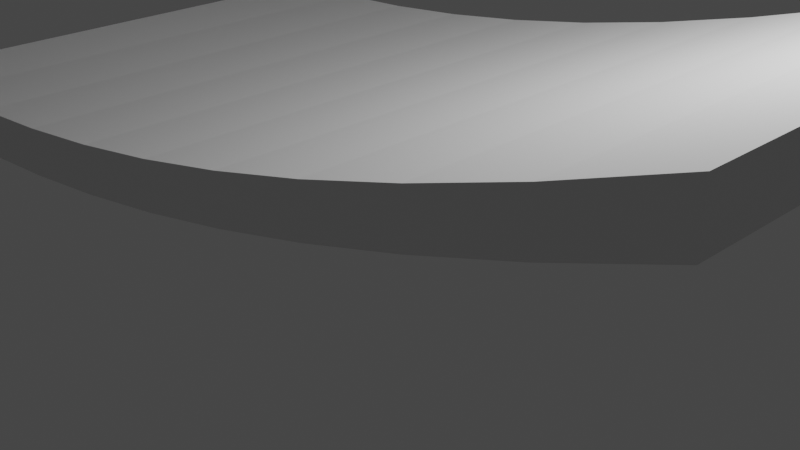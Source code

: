 # Source: ram.blend  (saved by Blender 2.93.21; exported with 4.5.12 LTS)
import bpy
from mathutils import Matrix  # noqa: F401  (used for matrix-valued properties, if any)

bpy.ops.wm.read_factory_settings(use_empty=True)
scene = bpy.context.scene
scene.name = 'Scene'

# ---- collections
col_collection = bpy.data.collections.new('Collection'); scene.collection.children.link(col_collection)

# ---- materials (node trees are filled in below, after node groups)
mat_material = bpy.data.materials.new('Material')
mat_material.alpha_threshold = 0.0
mat_material.use_transparent_shadow = False
mat_material.line_color = (0.0, 0.0, 0.0, 1.0)

# ---- material node trees
mat_material.use_nodes = True; mat_material.node_tree.nodes.clear()
_N = mat_material.node_tree.nodes; _L = mat_material.node_tree.links
n0 = _N.new('ShaderNodeOutputMaterial'); n0.name = 'Material Output'; n0.location = (300, 300)
n1 = _N.new('ShaderNodeBsdfPrincipled'); n1.name = 'Principled BSDF'; n1.location = (10, 300)
n1.distribution = 'GGX'
n1.subsurface_method = 'BURLEY'
n1.inputs[2].default_value = 0.4
n1.inputs[3].default_value = 1.45
n1.inputs[27].default_value = (0.0, 0.0, 0.0, 1.0)
n1.inputs[28].default_value = 1.0
_L.new(n1.outputs[0], n0.inputs[0])
n0.is_active_output = True

# ---- world
world_world = bpy.data.worlds.new('World'); scene.world = world_world
world_world.use_nodes = True; world_world.node_tree.nodes.clear()
_N = world_world.node_tree.nodes; _L = world_world.node_tree.links
n0 = _N.new('ShaderNodeOutputWorld'); n0.name = 'World Output'; n0.location = (300, 300)
n1 = _N.new('ShaderNodeBackground'); n1.name = 'Background'; n1.location = (10, 300)
n1.inputs[0].default_value = (0.05088, 0.05088, 0.05088, 1.0)
_L.new(n1.outputs[0], n0.inputs[0])
n0.is_active_output = True
world_world.color = (0.05088, 0.05088, 0.05088)
world_world.use_sun_shadow = False
world_world.sun_shadow_jitter_overblur = 0.0

# ---- cameras
cam_camera = bpy.data.cameras.new('Camera')
cam_camera.clip_end = 100.0
cam_camera.ortho_scale = 7.314

# ---- lights
light_light = bpy.data.lights.new('Light', 'POINT')
light_light.transmission_factor = 0.0
light_light.energy = 1000.0
light_light.shadow_soft_size = 0.1
light_light.shadow_maximum_resolution = 0.006
light_light.use_absolute_resolution = True

# ---- meshes
me_cube = bpy.data.meshes.new('Cube')
me_cube.from_pydata([(5.0, 2.804, 2.965), (5.0, -2.804, 2.965), (-5.0, 2.804, 1.0), (-5.0, -2.804, 1.0), (4.0, -2.804, 2.586), (3.0, -2.804, 2.248), (2.0, -2.804, 1.95), (1.0, -2.804, 1.693), (0.0, -2.804, 1.476), (-1.0, -2.804, 1.3), (-2.0, -2.804, 1.164), (-3.0, -2.804, 1.069), (-4.0, -2.804, 1.015), (-4.0, 2.804, 1.015), (-3.0, 2.804, 1.069), (-2.0, 2.804, 1.164), (-1.0, 2.804, 1.3), (0.0, 2.804, 1.476), (1.0, 2.804, 1.693), (2.0, 2.804, 1.95), (3.0, 2.804, 2.248), (4.0, 2.804, 2.586), (-4.0, -2.804, 0.5368), (-5.0, -2.804, 0.5222), (5.0, 2.804, 2.487), (5.0, -2.804, 2.487), (-5.0, 2.804, 0.5222), (4.0, 2.804, 2.108), (4.0, -2.804, 2.108), (3.0, -2.804, 1.77), (2.0, -2.804, 1.472), (1.0, -2.804, 1.215), (0.0, -2.804, 0.9984), (-1.0, -2.804, 0.8223), (-2.0, -2.804, 0.6866), (-3.0, -2.804, 0.5914), (-4.0, 2.804, 0.5368), (-3.0, 2.804, 0.5914), (-2.0, 2.804, 0.6866), (-1.0, 2.804, 0.8223), (0.0, 2.804, 0.9984), (1.0, 2.804, 1.215), (2.0, 2.804, 1.472), (3.0, 2.804, 1.77)], [], [(13, 12, 3, 2), (0, 1, 4, 21), (21, 4, 5, 20), (20, 5, 6, 19), (19, 6, 7, 18), (18, 7, 8, 17), (17, 8, 9, 16), (16, 9, 10, 15), (15, 10, 11, 14), (14, 11, 12, 13), (36, 26, 23, 22), (24, 27, 28, 25), (27, 43, 29, 28), (43, 42, 30, 29), (42, 41, 31, 30), (41, 40, 32, 31), (40, 39, 33, 32), (39, 38, 34, 33), (38, 37, 35, 34), (37, 36, 22, 35), (2, 3, 23, 26), (17, 16, 39, 40), (10, 9, 33, 34), (0, 21, 27, 24), (18, 17, 40, 41), (11, 10, 34, 35), (4, 1, 25, 28), (19, 18, 41, 42), (12, 11, 35, 22), (5, 4, 28, 29), (20, 19, 42, 43), (13, 2, 26, 36), (6, 5, 29, 30), (21, 20, 43, 27), (14, 13, 36, 37), (7, 6, 30, 31), (3, 12, 22, 23), (15, 14, 37, 38), (8, 7, 31, 32), (1, 0, 24, 25), (16, 15, 38, 39), (9, 8, 32, 33)])
_uv = me_cube.uv_layers.new(name='UVMap')
_uv.uv.foreach_set('vector', [0.85, 0.5, 0.85, 0.75, 0.875, 0.75, 0.875, 0.5, 0.625, 0.5, 0.625, 0.75, 0.65, 0.75, 0.65, 0.5, 0.65, 0.5, 0.65, 0.75, 0.675, 0.75, 0.675, 0.5, 0.675, 0.5, 0.675, 0.75, 0.7, 0.75, 0.7, 0.5, 0.7, 0.5, 0.7, 0.75, 0.725, 0.75, 0.725, 0.5, 0.725, 0.5, 0.725, 0.75, 0.75, 0.75, 0.75, 0.5, 0.75, 0.5, 0.75, 0.75, 0.775, 0.75, 0.775, 0.5, 0.775, 0.5, 0.775, 0.75, 0.8, 0.75, 0.8, 0.5, 0.8, 0.5, 0.8, 0.75, 0.825, 0.75, 0.825, 0.5, 0.825, 0.5, 0.825, 0.75, 0.85, 0.75, 0.85, 0.5, 0.85, 0.5, 0.875, 0.5, 0.875, 0.75, 0.85, 0.75, 0.625, 0.5, 0.65, 0.5, 0.65, 0.75, 0.625, 0.75, 0.65, 0.5, 0.675, 0.5, 0.675, 0.75, 0.65, 0.75, 0.675, 0.5, 0.7, 0.5, 0.7, 0.75, 0.675, 0.75, 0.7, 0.5, 0.725, 0.5, 0.725, 0.75, 0.7, 0.75, 0.725, 0.5, 0.75, 0.5, 0.75, 0.75, 0.725, 0.75, 0.75, 0.5, 0.775, 0.5, 0.775, 0.75, 0.75, 0.75, 0.775, 0.5, 0.8, 0.5, 0.8, 0.75, 0.775, 0.75, 0.8, 0.5, 0.825, 0.5, 0.825, 0.75, 0.8, 0.75, 0.825, 0.5, 0.85, 0.5, 0.85, 0.75, 0.825, 0.75, 0.875, 0.5, 0.875, 0.75, 0.875, 0.75, 0.875, 0.5, 0.75, 0.5, 0.775, 0.5, 0.775, 0.5, 0.75, 0.5, 0.8, 0.75, 0.775, 0.75, 0.775, 0.75, 0.8, 0.75, 0.625, 0.5, 0.65, 0.5, 0.65, 0.5, 0.625, 0.5, 0.725, 0.5, 0.75, 0.5, 0.75, 0.5, 0.725, 0.5, 0.825, 0.75, 0.8, 0.75, 0.8, 0.75, 0.825, 0.75, 0.65, 0.75, 0.625, 0.75, 0.625, 0.75, 0.65, 0.75, 0.7, 0.5, 0.725, 0.5, 0.725, 0.5, 0.7, 0.5, 0.85, 0.75, 0.825, 0.75, 0.825, 0.75, 0.85, 0.75, 0.675, 0.75, 0.65, 0.75, 0.65, 0.75, 0.675, 0.75, 0.675, 0.5, 0.7, 0.5, 0.7, 0.5, 0.675, 0.5, 0.85, 0.5, 0.875, 0.5, 0.875, 0.5, 0.85, 0.5, 0.7, 0.75, 0.675, 0.75, 0.675, 0.75, 0.7, 0.75, 0.65, 0.5, 0.675, 0.5, 0.675, 0.5, 0.65, 0.5, 0.825, 0.5, 0.85, 0.5, 0.85, 0.5, 0.825, 0.5, 0.725, 0.75, 0.7, 0.75, 0.7, 0.75, 0.725, 0.75, 0.875, 0.75, 0.85, 0.75, 0.85, 0.75, 0.875, 0.75, 0.8, 0.5, 0.825, 0.5, 0.825, 0.5, 0.8, 0.5, 0.75, 0.75, 0.725, 0.75, 0.725, 0.75, 0.75, 0.75, 0.625, 0.75, 0.625, 0.5, 0.625, 0.5, 0.625, 0.75, 0.775, 0.5, 0.8, 0.5, 0.8, 0.5, 0.775, 0.5, 0.775, 0.75, 0.75, 0.75, 0.75, 0.75, 0.775, 0.75])
me_cube.materials.append(mat_material)
me_cube.use_remesh_preserve_volume = False
me_cube.use_remesh_preserve_attributes = False
me_cube.use_mirror_vertex_groups = False
me_cube.update()

# ---- objects
ob_cube = bpy.data.objects.new('Cube', me_cube)
ob_light = bpy.data.objects.new('Light', light_light)
ob_camera = bpy.data.objects.new('Camera', cam_camera)

# ---- transforms, parenting, visibility, modifiers, constraints
ob_cube.location = (0.0, 0.0, 0.0)
ob_cube.lock_rotations_4d = False
ob_cube.empty_display_type = 'ARROWS'
ob_cube.lineart.crease_threshold = 0.0
ob_light.location = (4.076, 1.005, 5.904)
ob_light.rotation_euler = (0.6503, 0.05522, 1.866)
ob_light.lock_rotations_4d = False
ob_light.empty_display_type = 'ARROWS'
ob_light.color = (0.0, 0.0, 0.0, 0.0)
ob_light.lineart.crease_threshold = 0.0
ob_camera.location = (7.359, -6.926, 4.958)
ob_camera.rotation_euler = (1.109, 0.0, 0.8149)
ob_camera.lock_rotations_4d = False
ob_camera.empty_display_type = 'ARROWS'
ob_camera.color = (0.0, 0.0, 0.0, 0.0)
ob_camera.display_type = 'WIRE'
ob_camera.lineart.crease_threshold = 0.0

# ---- collection membership
col_collection.objects.link(ob_cube)
col_collection.objects.link(ob_light)
col_collection.objects.link(ob_camera)

# ---- scene / render settings (as saved in the file)
scene.camera = ob_camera
scene.frame_start = 1; scene.frame_end = 250; scene.frame_set(1)
scene.render.engine = 'BLENDER_EEVEE_NEXT'
scene.cycles.use_denoising = False
scene.cycles.samples = 128
scene.cycles.sampling_pattern = 'TABULATED_SOBOL'
scene.cycles.use_adaptive_sampling = False
scene.cycles.use_light_tree = False
scene.view_settings.view_transform = 'Filmic'
bpy.context.view_layer.update()
